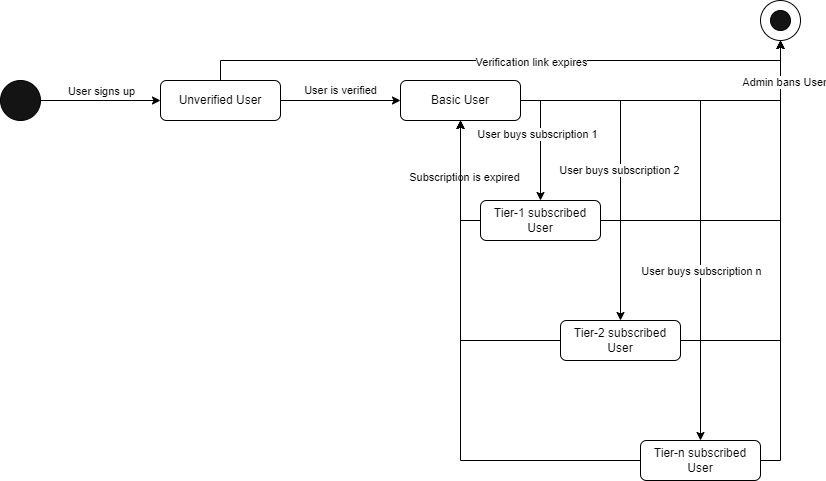

The diagram above was exported from draw.io. Its source (the exported page's mxGraphModel, read from the mxfile embedded in the PNG):
<mxGraphModel dx="1114" dy="616" grid="1" gridSize="10" guides="1" tooltips="1" connect="1" arrows="1" fold="1" page="1" pageScale="1" pageWidth="850" pageHeight="1100" math="0" shadow="0">
  <root>
    <mxCell id="0" />
    <mxCell id="1" parent="0" />
    <mxCell id="ZEFuu3sqzebajFSEr73j-1" style="edgeStyle=orthogonalEdgeStyle;rounded=0;orthogonalLoop=1;jettySize=auto;html=1;entryX=0;entryY=0.5;entryDx=0;entryDy=0;" parent="1" source="ZEFuu3sqzebajFSEr73j-3" target="ZEFuu3sqzebajFSEr73j-7" edge="1">
      <mxGeometry relative="1" as="geometry" />
    </mxCell>
    <mxCell id="ZEFuu3sqzebajFSEr73j-2" value="User signs up" style="edgeLabel;html=1;align=center;verticalAlign=middle;resizable=0;points=[];" parent="ZEFuu3sqzebajFSEr73j-1" vertex="1" connectable="0">
      <mxGeometry x="-0.2167" y="3" relative="1" as="geometry">
        <mxPoint x="13" y="-7" as="offset" />
      </mxGeometry>
    </mxCell>
    <mxCell id="ZEFuu3sqzebajFSEr73j-3" value="" style="ellipse;whiteSpace=wrap;html=1;aspect=fixed;fillColor=#141414;" parent="1" vertex="1">
      <mxGeometry x="80" y="120" width="40" height="40" as="geometry" />
    </mxCell>
    <mxCell id="ZEFuu3sqzebajFSEr73j-15" value="User is verified" style="edgeStyle=orthogonalEdgeStyle;rounded=0;orthogonalLoop=1;jettySize=auto;html=1;" parent="1" source="ZEFuu3sqzebajFSEr73j-7" target="ZEFuu3sqzebajFSEr73j-14" edge="1">
      <mxGeometry y="10" relative="1" as="geometry">
        <mxPoint as="offset" />
      </mxGeometry>
    </mxCell>
    <mxCell id="ZEFuu3sqzebajFSEr73j-39" style="edgeStyle=orthogonalEdgeStyle;rounded=0;orthogonalLoop=1;jettySize=auto;html=1;endArrow=none;endFill=0;" parent="1" source="ZEFuu3sqzebajFSEr73j-7" edge="1">
      <mxGeometry relative="1" as="geometry">
        <mxPoint x="860" y="100" as="targetPoint" />
        <Array as="points">
          <mxPoint x="300" y="100" />
        </Array>
      </mxGeometry>
    </mxCell>
    <mxCell id="ZEFuu3sqzebajFSEr73j-40" value="Verification link expires" style="edgeLabel;html=1;align=center;verticalAlign=middle;resizable=0;points=[];" parent="ZEFuu3sqzebajFSEr73j-39" vertex="1" connectable="0">
      <mxGeometry x="0.1379" y="-1" relative="1" as="geometry">
        <mxPoint as="offset" />
      </mxGeometry>
    </mxCell>
    <mxCell id="ZEFuu3sqzebajFSEr73j-7" value="Unverified User" style="rounded=1;whiteSpace=wrap;html=1;fillColor=#FFFFFF;" parent="1" vertex="1">
      <mxGeometry x="240" y="120" width="120" height="40" as="geometry" />
    </mxCell>
    <mxCell id="ZEFuu3sqzebajFSEr73j-21" style="edgeStyle=orthogonalEdgeStyle;rounded=0;orthogonalLoop=1;jettySize=auto;html=1;" parent="1" source="ZEFuu3sqzebajFSEr73j-14" target="ZEFuu3sqzebajFSEr73j-16" edge="1">
      <mxGeometry relative="1" as="geometry">
        <Array as="points">
          <mxPoint x="620" y="140" />
        </Array>
      </mxGeometry>
    </mxCell>
    <mxCell id="ZEFuu3sqzebajFSEr73j-22" value="User buys subscription 1" style="edgeLabel;html=1;align=center;verticalAlign=middle;resizable=0;points=[];" parent="ZEFuu3sqzebajFSEr73j-21" vertex="1" connectable="0">
      <mxGeometry x="-0.1167" y="-4" relative="1" as="geometry">
        <mxPoint as="offset" />
      </mxGeometry>
    </mxCell>
    <mxCell id="ZEFuu3sqzebajFSEr73j-23" style="edgeStyle=orthogonalEdgeStyle;rounded=0;orthogonalLoop=1;jettySize=auto;html=1;" parent="1" source="ZEFuu3sqzebajFSEr73j-14" target="ZEFuu3sqzebajFSEr73j-17" edge="1">
      <mxGeometry relative="1" as="geometry" />
    </mxCell>
    <mxCell id="ZEFuu3sqzebajFSEr73j-24" value="User buys subscription 2" style="edgeLabel;html=1;align=center;verticalAlign=middle;resizable=0;points=[];" parent="ZEFuu3sqzebajFSEr73j-23" vertex="1" connectable="0">
      <mxGeometry x="0.0563" y="-2" relative="1" as="geometry">
        <mxPoint as="offset" />
      </mxGeometry>
    </mxCell>
    <mxCell id="ZEFuu3sqzebajFSEr73j-28" style="edgeStyle=orthogonalEdgeStyle;rounded=0;orthogonalLoop=1;jettySize=auto;html=1;entryX=0.5;entryY=0;entryDx=0;entryDy=0;" parent="1" source="ZEFuu3sqzebajFSEr73j-14" target="ZEFuu3sqzebajFSEr73j-27" edge="1">
      <mxGeometry relative="1" as="geometry" />
    </mxCell>
    <mxCell id="ZEFuu3sqzebajFSEr73j-30" value="User buys subscription n" style="edgeLabel;html=1;align=center;verticalAlign=middle;resizable=0;points=[];" parent="ZEFuu3sqzebajFSEr73j-28" vertex="1" connectable="0">
      <mxGeometry x="0.1923" y="3" relative="1" as="geometry">
        <mxPoint x="-3" y="40" as="offset" />
      </mxGeometry>
    </mxCell>
    <mxCell id="ZEFuu3sqzebajFSEr73j-38" style="edgeStyle=orthogonalEdgeStyle;rounded=0;orthogonalLoop=1;jettySize=auto;html=1;entryX=0.5;entryY=1;entryDx=0;entryDy=0;" parent="1" source="ZEFuu3sqzebajFSEr73j-14" target="ZEFuu3sqzebajFSEr73j-32" edge="1">
      <mxGeometry relative="1" as="geometry" />
    </mxCell>
    <mxCell id="ZEFuu3sqzebajFSEr73j-14" value="Basic User" style="rounded=1;whiteSpace=wrap;html=1;fillColor=#FFFFFF;" parent="1" vertex="1">
      <mxGeometry x="480" y="120" width="120" height="40" as="geometry" />
    </mxCell>
    <mxCell id="ZEFuu3sqzebajFSEr73j-18" style="edgeStyle=orthogonalEdgeStyle;rounded=0;orthogonalLoop=1;jettySize=auto;html=1;" parent="1" source="ZEFuu3sqzebajFSEr73j-16" target="ZEFuu3sqzebajFSEr73j-14" edge="1">
      <mxGeometry relative="1" as="geometry">
        <Array as="points">
          <mxPoint x="540" y="260" />
        </Array>
      </mxGeometry>
    </mxCell>
    <mxCell id="ZEFuu3sqzebajFSEr73j-37" style="edgeStyle=orthogonalEdgeStyle;rounded=0;orthogonalLoop=1;jettySize=auto;html=1;entryX=0.5;entryY=1;entryDx=0;entryDy=0;" parent="1" source="ZEFuu3sqzebajFSEr73j-16" target="ZEFuu3sqzebajFSEr73j-32" edge="1">
      <mxGeometry relative="1" as="geometry" />
    </mxCell>
    <mxCell id="ZEFuu3sqzebajFSEr73j-16" value="Tier-1 subscribed User" style="rounded=1;whiteSpace=wrap;html=1;fillColor=#FFFFFF;" parent="1" vertex="1">
      <mxGeometry x="560" y="240" width="120" height="40" as="geometry" />
    </mxCell>
    <mxCell id="ZEFuu3sqzebajFSEr73j-19" style="edgeStyle=orthogonalEdgeStyle;rounded=0;orthogonalLoop=1;jettySize=auto;html=1;" parent="1" source="ZEFuu3sqzebajFSEr73j-17" target="ZEFuu3sqzebajFSEr73j-14" edge="1">
      <mxGeometry relative="1" as="geometry" />
    </mxCell>
    <mxCell id="ZEFuu3sqzebajFSEr73j-20" value="Subscription is expired" style="edgeLabel;html=1;align=center;verticalAlign=middle;resizable=0;points=[];" parent="ZEFuu3sqzebajFSEr73j-19" vertex="1" connectable="0">
      <mxGeometry x="0.65" y="-3" relative="1" as="geometry">
        <mxPoint as="offset" />
      </mxGeometry>
    </mxCell>
    <mxCell id="ZEFuu3sqzebajFSEr73j-36" style="edgeStyle=orthogonalEdgeStyle;rounded=0;orthogonalLoop=1;jettySize=auto;html=1;entryX=0.5;entryY=1;entryDx=0;entryDy=0;" parent="1" source="ZEFuu3sqzebajFSEr73j-17" target="ZEFuu3sqzebajFSEr73j-32" edge="1">
      <mxGeometry relative="1" as="geometry" />
    </mxCell>
    <mxCell id="ZEFuu3sqzebajFSEr73j-17" value="Tier-2 subscribed User" style="rounded=1;whiteSpace=wrap;html=1;fillColor=#FFFFFF;" parent="1" vertex="1">
      <mxGeometry x="640" y="360" width="120" height="40" as="geometry" />
    </mxCell>
    <mxCell id="ZEFuu3sqzebajFSEr73j-31" style="edgeStyle=orthogonalEdgeStyle;rounded=0;orthogonalLoop=1;jettySize=auto;html=1;" parent="1" source="ZEFuu3sqzebajFSEr73j-27" target="ZEFuu3sqzebajFSEr73j-14" edge="1">
      <mxGeometry relative="1" as="geometry" />
    </mxCell>
    <mxCell id="ZEFuu3sqzebajFSEr73j-35" style="edgeStyle=orthogonalEdgeStyle;rounded=0;orthogonalLoop=1;jettySize=auto;html=1;entryX=0.5;entryY=1;entryDx=0;entryDy=0;" parent="1" source="ZEFuu3sqzebajFSEr73j-27" target="ZEFuu3sqzebajFSEr73j-32" edge="1">
      <mxGeometry relative="1" as="geometry">
        <Array as="points">
          <mxPoint x="860" y="500" />
        </Array>
      </mxGeometry>
    </mxCell>
    <mxCell id="ZEFuu3sqzebajFSEr73j-41" value="Admin bans User" style="edgeLabel;html=1;align=center;verticalAlign=middle;resizable=0;points=[];" parent="ZEFuu3sqzebajFSEr73j-35" vertex="1" connectable="0">
      <mxGeometry x="0.8136" y="-3" relative="1" as="geometry">
        <mxPoint as="offset" />
      </mxGeometry>
    </mxCell>
    <mxCell id="ZEFuu3sqzebajFSEr73j-27" value="Tier-n subscribed User" style="rounded=1;whiteSpace=wrap;html=1;fillColor=#FFFFFF;" parent="1" vertex="1">
      <mxGeometry x="720" y="480" width="120" height="40" as="geometry" />
    </mxCell>
    <mxCell id="ZEFuu3sqzebajFSEr73j-32" value="" style="ellipse;whiteSpace=wrap;html=1;aspect=fixed;fillColor=#ffffff;" parent="1" vertex="1">
      <mxGeometry x="840" y="40" width="40" height="40" as="geometry" />
    </mxCell>
    <mxCell id="ZEFuu3sqzebajFSEr73j-33" value="" style="ellipse;whiteSpace=wrap;html=1;aspect=fixed;fillColor=#141414;" parent="1" vertex="1">
      <mxGeometry x="850" y="50" width="20" height="20" as="geometry" />
    </mxCell>
  </root>
</mxGraphModel>